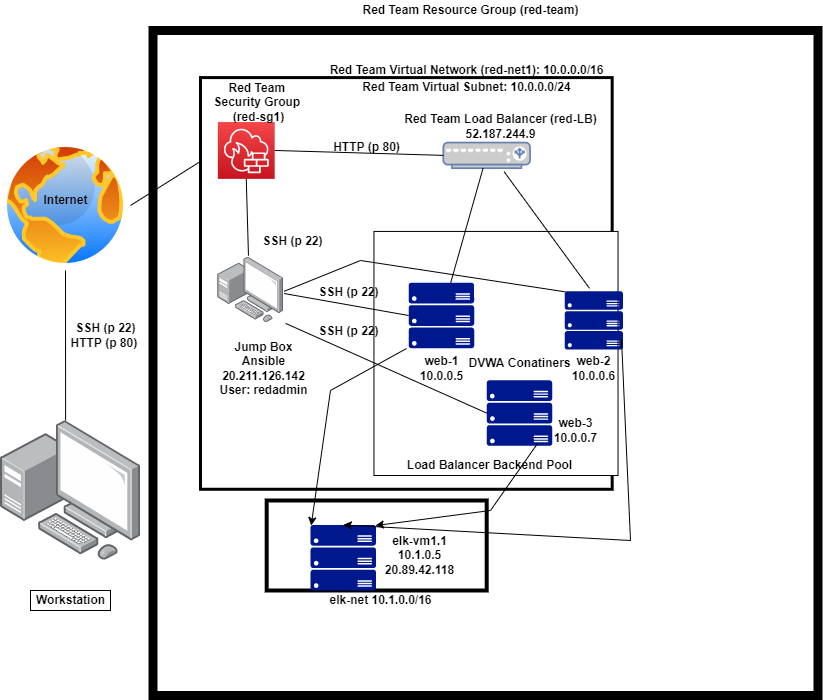

The diagram above was exported from draw.io. Its source (the exported page's mxGraphModel, read from the mxfile embedded in the PNG):
<mxGraphModel dx="2062" dy="1154" grid="1" gridSize="10" guides="1" tooltips="1" connect="1" arrows="1" fold="1" page="1" pageScale="1" pageWidth="850" pageHeight="1100" math="0" shadow="0">
  <root>
    <mxCell id="0" />
    <mxCell id="1" parent="0" />
    <mxCell id="fQWUVxRchvWhTDE87CEg-78" value="" style="rounded=0;whiteSpace=wrap;html=1;" vertex="1" parent="1">
      <mxGeometry x="270" y="560" width="220" height="90" as="geometry" />
    </mxCell>
    <mxCell id="x9J0HstfiwLUi-zDQZsw-7" value="" style="whiteSpace=wrap;html=1;aspect=fixed;strokeColor=#000000;strokeWidth=9;" parent="1" vertex="1">
      <mxGeometry x="172.5" y="80" width="665" height="665" as="geometry" />
    </mxCell>
    <mxCell id="6MpKX3LuvfxbWYNLk2vA-1" value="" style="aspect=fixed;perimeter=ellipsePerimeter;html=1;align=center;shadow=0;dashed=0;spacingTop=3;image;image=img/lib/active_directory/internet_globe.svg;" parent="1" vertex="1">
      <mxGeometry x="20" y="190" width="130" height="130" as="geometry" />
    </mxCell>
    <mxCell id="6MpKX3LuvfxbWYNLk2vA-4" value="" style="points=[];aspect=fixed;html=1;align=center;shadow=0;dashed=0;image;image=img/lib/allied_telesis/computer_and_terminals/Personal_Computer_with_Server.svg;" parent="1" vertex="1">
      <mxGeometry x="20" y="470" width="140" height="140" as="geometry" />
    </mxCell>
    <mxCell id="igYwIQcyI52XU959-zAk-1" value="" style="endArrow=none;html=1;rounded=0;exitX=1;exitY=0.5;exitDx=0;exitDy=0;entryX=0;entryY=0.5;entryDx=0;entryDy=0;entryPerimeter=0;" parent="1" source="6MpKX3LuvfxbWYNLk2vA-1" target="6MpKX3LuvfxbWYNLk2vA-2" edge="1">
      <mxGeometry width="50" height="50" relative="1" as="geometry">
        <mxPoint x="720" y="610" as="sourcePoint" />
        <mxPoint x="770" y="560" as="targetPoint" />
      </mxGeometry>
    </mxCell>
    <mxCell id="igYwIQcyI52XU959-zAk-2" value="" style="endArrow=none;html=1;rounded=0;exitX=0.465;exitY=0;exitDx=0;exitDy=0;exitPerimeter=0;entryX=0.5;entryY=1;entryDx=0;entryDy=0;" parent="1" source="6MpKX3LuvfxbWYNLk2vA-4" target="6MpKX3LuvfxbWYNLk2vA-1" edge="1">
      <mxGeometry width="50" height="50" relative="1" as="geometry">
        <mxPoint x="720" y="610" as="sourcePoint" />
        <mxPoint x="770" y="560" as="targetPoint" />
      </mxGeometry>
    </mxCell>
    <mxCell id="igYwIQcyI52XU959-zAk-9" value="" style="whiteSpace=wrap;html=1;" parent="1" vertex="1">
      <mxGeometry x="50" y="640" width="80" height="20" as="geometry" />
    </mxCell>
    <mxCell id="igYwIQcyI52XU959-zAk-7" value="&lt;b&gt;Workstation&lt;/b&gt;" style="text;html=1;resizable=0;autosize=1;align=center;verticalAlign=middle;points=[];fillColor=none;strokeColor=none;rounded=0;" parent="1" vertex="1">
      <mxGeometry x="50" y="640" width="80" height="20" as="geometry" />
    </mxCell>
    <mxCell id="igYwIQcyI52XU959-zAk-11" value="&lt;b&gt;SSH (p 22)&lt;br&gt;HTTP (p 80)&amp;nbsp;&lt;/b&gt;" style="text;html=1;resizable=0;autosize=1;align=center;verticalAlign=middle;points=[];fillColor=none;strokeColor=none;rounded=0;" parent="1" vertex="1">
      <mxGeometry x="80" y="370" width="90" height="30" as="geometry" />
    </mxCell>
    <mxCell id="igYwIQcyI52XU959-zAk-12" value="&lt;b&gt;Internet&lt;/b&gt;" style="text;html=1;resizable=0;autosize=1;align=center;verticalAlign=middle;points=[];fillColor=none;strokeColor=none;rounded=0;" parent="1" vertex="1">
      <mxGeometry x="55" y="240" width="60" height="20" as="geometry" />
    </mxCell>
    <mxCell id="x9J0HstfiwLUi-zDQZsw-8" value="&lt;b&gt;Red Team Resource Group (red-team)&lt;/b&gt;" style="text;html=1;resizable=0;autosize=1;align=center;verticalAlign=middle;points=[];fillColor=none;strokeColor=none;rounded=0;" parent="1" vertex="1">
      <mxGeometry x="375" y="50" width="230" height="20" as="geometry" />
    </mxCell>
    <mxCell id="fQWUVxRchvWhTDE87CEg-40" value="" style="group" vertex="1" connectable="0" parent="1">
      <mxGeometry x="220" y="110" width="490" height="530" as="geometry" />
    </mxCell>
    <mxCell id="fQWUVxRchvWhTDE87CEg-79" value="" style="rounded=0;whiteSpace=wrap;html=1;strokeWidth=4;" vertex="1" parent="fQWUVxRchvWhTDE87CEg-40">
      <mxGeometry x="66.19" y="440" width="220" height="90" as="geometry" />
    </mxCell>
    <mxCell id="x9J0HstfiwLUi-zDQZsw-4" value="" style="whiteSpace=wrap;html=1;aspect=fixed;strokeWidth=3;" parent="fQWUVxRchvWhTDE87CEg-40" vertex="1">
      <mxGeometry y="17.094017094017094" width="411.6655615897776" height="411.6655615897776" as="geometry" />
    </mxCell>
    <mxCell id="igYwIQcyI52XU959-zAk-19" value="" style="whiteSpace=wrap;html=1;aspect=fixed;" parent="fQWUVxRchvWhTDE87CEg-40" vertex="1">
      <mxGeometry x="173.4513274336283" y="170.94017094017096" width="244.08489050013364" height="244.08489050013364" as="geometry" />
    </mxCell>
    <mxCell id="6MpKX3LuvfxbWYNLk2vA-2" value="" style="sketch=0;points=[[0,0,0],[0.25,0,0],[0.5,0,0],[0.75,0,0],[1,0,0],[0,1,0],[0.25,1,0],[0.5,1,0],[0.75,1,0],[1,1,0],[0,0.25,0],[0,0.5,0],[0,0.75,0],[1,0.25,0],[1,0.5,0],[1,0.75,0]];outlineConnect=0;fontColor=#232F3E;gradientColor=#F54749;gradientDirection=north;fillColor=#C7131F;strokeColor=#ffffff;dashed=0;verticalLabelPosition=bottom;verticalAlign=top;align=center;html=1;fontSize=12;fontStyle=0;aspect=fixed;shape=mxgraph.aws4.resourceIcon;resIcon=mxgraph.aws4.network_firewall;" parent="fQWUVxRchvWhTDE87CEg-40" vertex="1">
      <mxGeometry x="17.345132743362832" y="61.53846153846155" width="56.83170584779231" height="56.83170584779231" as="geometry" />
    </mxCell>
    <mxCell id="igYwIQcyI52XU959-zAk-4" value="" style="sketch=0;aspect=fixed;pointerEvents=1;shadow=0;dashed=0;html=1;strokeColor=none;labelPosition=center;verticalLabelPosition=bottom;verticalAlign=top;align=center;fillColor=#00188D;shape=mxgraph.azure.server_rack" parent="fQWUVxRchvWhTDE87CEg-40" vertex="1">
      <mxGeometry x="364.24778761061947" y="230.7692307692308" width="58.28892907465877" height="58.28892907465877" as="geometry" />
    </mxCell>
    <mxCell id="igYwIQcyI52XU959-zAk-5" value="" style="sketch=0;aspect=fixed;pointerEvents=1;shadow=0;dashed=0;html=1;strokeColor=none;labelPosition=center;verticalLabelPosition=bottom;verticalAlign=top;align=center;fillColor=#00188D;shape=mxgraph.azure.server_rack" parent="fQWUVxRchvWhTDE87CEg-40" vertex="1">
      <mxGeometry x="208.14159292035401" y="222.22222222222229" width="65.5750452089911" height="65.5750452089911" as="geometry" />
    </mxCell>
    <mxCell id="igYwIQcyI52XU959-zAk-6" value="" style="points=[];aspect=fixed;html=1;align=center;shadow=0;dashed=0;image;image=img/lib/allied_telesis/computer_and_terminals/Personal_Computer_with_Server.svg;" parent="fQWUVxRchvWhTDE87CEg-40" vertex="1">
      <mxGeometry x="17.345132743362832" y="196.58119658119656" width="65.5750452089911" height="65.5750452089911" as="geometry" />
    </mxCell>
    <mxCell id="igYwIQcyI52XU959-zAk-13" value="&lt;b&gt;Red Team &lt;br&gt;Security Group&amp;nbsp;&lt;br&gt;(red-sg1)&lt;/b&gt;" style="text;html=1;resizable=0;autosize=1;align=center;verticalAlign=middle;points=[];fillColor=none;strokeColor=none;rounded=0;" parent="fQWUVxRchvWhTDE87CEg-40" vertex="1">
      <mxGeometry x="3.4690265486725664" y="17.094017094017094" width="110" height="50" as="geometry" />
    </mxCell>
    <mxCell id="igYwIQcyI52XU959-zAk-14" value="" style="fontColor=#0066CC;verticalAlign=top;verticalLabelPosition=bottom;labelPosition=center;align=center;html=1;outlineConnect=0;fillColor=#CCCCCC;strokeColor=#6881B3;gradientColor=none;gradientDirection=north;strokeWidth=2;shape=mxgraph.networks.load_balancer;" parent="fQWUVxRchvWhTDE87CEg-40" vertex="1">
      <mxGeometry x="242.83185840707964" y="82.05128205128206" width="86.72566371681415" height="25.64102564102564" as="geometry" />
    </mxCell>
    <mxCell id="igYwIQcyI52XU959-zAk-15" value="&lt;b&gt;Red Team Load Balancer (red-LB)&lt;br&gt;52.187.244.9&lt;br&gt;&lt;/b&gt;" style="text;html=1;resizable=0;autosize=1;align=center;verticalAlign=middle;points=[];fillColor=none;strokeColor=none;rounded=0;" parent="fQWUVxRchvWhTDE87CEg-40" vertex="1">
      <mxGeometry x="195.13274336283186" y="51.28205128205128" width="210" height="30" as="geometry" />
    </mxCell>
    <mxCell id="igYwIQcyI52XU959-zAk-16" value="&lt;b&gt;Jump Box&lt;br&gt;Ansible&lt;br&gt;20.211.126.142&lt;br&gt;User: redadmin&lt;br&gt;&lt;/b&gt;" style="text;html=1;resizable=0;autosize=1;align=center;verticalAlign=middle;points=[];fillColor=none;strokeColor=none;rounded=0;" parent="fQWUVxRchvWhTDE87CEg-40" vertex="1">
      <mxGeometry x="13.008849557522126" y="277.77777777777777" width="100" height="60" as="geometry" />
    </mxCell>
    <mxCell id="igYwIQcyI52XU959-zAk-17" value="&lt;b&gt;web-1&lt;br&gt;10.0.0.5&lt;br&gt;&lt;/b&gt;" style="text;html=1;resizable=0;autosize=1;align=center;verticalAlign=middle;points=[];fillColor=none;strokeColor=none;rounded=0;" parent="fQWUVxRchvWhTDE87CEg-40" vertex="1">
      <mxGeometry x="210.9304424778761" y="292.7788034188034" width="60" height="30" as="geometry" />
    </mxCell>
    <mxCell id="igYwIQcyI52XU959-zAk-18" value="&lt;b&gt;web-2&lt;br&gt;10.0.0.6&lt;br&gt;&lt;/b&gt;" style="text;html=1;resizable=0;autosize=1;align=center;verticalAlign=middle;points=[];fillColor=none;strokeColor=none;rounded=0;" parent="fQWUVxRchvWhTDE87CEg-40" vertex="1">
      <mxGeometry x="362.540353982301" y="292.7788034188034" width="60" height="30" as="geometry" />
    </mxCell>
    <mxCell id="igYwIQcyI52XU959-zAk-20" value="&lt;b&gt;Load Balancer Backend Pool&lt;/b&gt;" style="text;html=1;resizable=0;autosize=1;align=center;verticalAlign=middle;points=[];fillColor=none;strokeColor=none;rounded=0;" parent="fQWUVxRchvWhTDE87CEg-40" vertex="1">
      <mxGeometry x="198.98442477876105" y="395.0209401709402" width="180" height="20" as="geometry" />
    </mxCell>
    <mxCell id="igYwIQcyI52XU959-zAk-21" value="&lt;b&gt;DVWA Conatiners&lt;/b&gt;" style="text;html=1;resizable=0;autosize=1;align=center;verticalAlign=middle;points=[];fillColor=none;strokeColor=none;rounded=0;" parent="fQWUVxRchvWhTDE87CEg-40" vertex="1">
      <mxGeometry x="258.9821238938053" y="292.78230769230765" width="120" height="20" as="geometry" />
    </mxCell>
    <mxCell id="igYwIQcyI52XU959-zAk-28" value="&lt;b&gt;SSH (p 22)&lt;/b&gt;" style="text;html=1;resizable=0;autosize=1;align=center;verticalAlign=middle;points=[];fillColor=none;strokeColor=none;rounded=0;" parent="fQWUVxRchvWhTDE87CEg-40" vertex="1">
      <mxGeometry x="52.035398230088504" y="170.94017094017096" width="80" height="20" as="geometry" />
    </mxCell>
    <mxCell id="igYwIQcyI52XU959-zAk-29" value="&lt;b&gt;SSH (p 22)&lt;/b&gt;" style="text;html=1;resizable=0;autosize=1;align=center;verticalAlign=middle;points=[];fillColor=none;strokeColor=none;rounded=0;" parent="fQWUVxRchvWhTDE87CEg-40" vertex="1">
      <mxGeometry x="108.40707964601772" y="222.22222222222229" width="80" height="20" as="geometry" />
    </mxCell>
    <mxCell id="x9J0HstfiwLUi-zDQZsw-2" value="&lt;b&gt;HTTP (p 80)&lt;/b&gt;" style="text;html=1;resizable=0;autosize=1;align=center;verticalAlign=middle;points=[];fillColor=none;strokeColor=none;rounded=0;" parent="fQWUVxRchvWhTDE87CEg-40" vertex="1">
      <mxGeometry x="125.75221238938053" y="76.92307692307692" width="80" height="20" as="geometry" />
    </mxCell>
    <mxCell id="x9J0HstfiwLUi-zDQZsw-3" value="&lt;b&gt;SSH (p 22)&lt;/b&gt;" style="text;html=1;resizable=0;autosize=1;align=center;verticalAlign=middle;points=[];fillColor=none;strokeColor=none;rounded=0;" parent="fQWUVxRchvWhTDE87CEg-40" vertex="1">
      <mxGeometry x="108.40707964601772" y="260.6837606837607" width="80" height="20" as="geometry" />
    </mxCell>
    <mxCell id="x9J0HstfiwLUi-zDQZsw-5" value="&lt;b&gt;Red Team Virtual Network (red-net1): 10.0.0.0/16&lt;/b&gt;" style="text;html=1;resizable=0;autosize=1;align=center;verticalAlign=middle;points=[];fillColor=none;strokeColor=none;rounded=0;" parent="fQWUVxRchvWhTDE87CEg-40" vertex="1">
      <mxGeometry x="121.41592920353982" width="290" height="20" as="geometry" />
    </mxCell>
    <mxCell id="x9J0HstfiwLUi-zDQZsw-6" value="&lt;b&gt;Red Team Virtual Subnet: 10.0.0.0/24&lt;/b&gt;" style="text;html=1;resizable=0;autosize=1;align=center;verticalAlign=middle;points=[];fillColor=none;strokeColor=none;rounded=0;" parent="fQWUVxRchvWhTDE87CEg-40" vertex="1">
      <mxGeometry x="156.10619469026548" y="17.094017094017094" width="220" height="20" as="geometry" />
    </mxCell>
    <mxCell id="fQWUVxRchvWhTDE87CEg-1" value="" style="sketch=0;aspect=fixed;pointerEvents=1;shadow=0;dashed=0;html=1;strokeColor=none;labelPosition=center;verticalLabelPosition=bottom;verticalAlign=top;align=center;fillColor=#00188D;shape=mxgraph.azure.server_rack" vertex="1" parent="fQWUVxRchvWhTDE87CEg-40">
      <mxGeometry x="286.1946902654867" y="319.8168376068376" width="65.5750452089911" height="65.5750452089911" as="geometry" />
    </mxCell>
    <mxCell id="fQWUVxRchvWhTDE87CEg-3" value="&lt;b&gt;web-3&lt;br&gt;10.0.0.7&lt;/b&gt;" style="text;html=1;resizable=0;autosize=1;align=center;verticalAlign=middle;points=[];fillColor=none;strokeColor=none;rounded=0;" vertex="1" parent="fQWUVxRchvWhTDE87CEg-40">
      <mxGeometry x="345.13353982300885" y="355.3899145299146" width="60" height="30" as="geometry" />
    </mxCell>
    <mxCell id="igYwIQcyI52XU959-zAk-23" value="" style="endArrow=none;html=1;rounded=0;exitX=0.467;exitY=-0.022;exitDx=0;exitDy=0;exitPerimeter=0;entryX=0.5;entryY=1;entryDx=0;entryDy=0;entryPerimeter=0;" parent="fQWUVxRchvWhTDE87CEg-40" source="igYwIQcyI52XU959-zAk-6" target="6MpKX3LuvfxbWYNLk2vA-2" edge="1">
      <mxGeometry width="50" height="50" relative="1" as="geometry">
        <mxPoint x="624.4247787610619" y="470.08547008547004" as="sourcePoint" />
        <mxPoint x="667.7876106194692" y="427.35042735042737" as="targetPoint" />
      </mxGeometry>
    </mxCell>
    <mxCell id="igYwIQcyI52XU959-zAk-26" value="" style="endArrow=none;html=1;rounded=0;exitX=1.011;exitY=0.556;exitDx=0;exitDy=0;exitPerimeter=0;entryX=0;entryY=0.5;entryDx=0;entryDy=0;entryPerimeter=0;" parent="fQWUVxRchvWhTDE87CEg-40" source="igYwIQcyI52XU959-zAk-6" target="igYwIQcyI52XU959-zAk-5" edge="1">
      <mxGeometry width="50" height="50" relative="1" as="geometry">
        <mxPoint x="624.4247787610619" y="470.08547008547004" as="sourcePoint" />
        <mxPoint x="667.7876106194692" y="427.35042735042737" as="targetPoint" />
      </mxGeometry>
    </mxCell>
    <mxCell id="igYwIQcyI52XU959-zAk-27" value="" style="endArrow=none;html=1;rounded=0;exitX=1.011;exitY=0.522;exitDx=0;exitDy=0;exitPerimeter=0;entryX=0.01;entryY=0.01;entryDx=0;entryDy=0;entryPerimeter=0;" parent="fQWUVxRchvWhTDE87CEg-40" source="igYwIQcyI52XU959-zAk-6" target="igYwIQcyI52XU959-zAk-4" edge="1">
      <mxGeometry width="50" height="50" relative="1" as="geometry">
        <mxPoint x="624.4247787610619" y="470.08547008547004" as="sourcePoint" />
        <mxPoint x="667.7876106194692" y="427.35042735042737" as="targetPoint" />
        <Array as="points">
          <mxPoint x="160" y="200" />
        </Array>
      </mxGeometry>
    </mxCell>
    <mxCell id="igYwIQcyI52XU959-zAk-22" value="" style="endArrow=none;html=1;rounded=0;exitX=1;exitY=0.5;exitDx=0;exitDy=0;exitPerimeter=0;entryX=0;entryY=0.5;entryDx=0;entryDy=0;entryPerimeter=0;" parent="fQWUVxRchvWhTDE87CEg-40" source="6MpKX3LuvfxbWYNLk2vA-2" target="igYwIQcyI52XU959-zAk-14" edge="1">
      <mxGeometry width="50" height="50" relative="1" as="geometry">
        <mxPoint x="624.4247787610619" y="470.08547008547004" as="sourcePoint" />
        <mxPoint x="667.7876106194692" y="427.35042735042737" as="targetPoint" />
      </mxGeometry>
    </mxCell>
    <mxCell id="igYwIQcyI52XU959-zAk-24" value="" style="endArrow=none;html=1;rounded=0;" parent="fQWUVxRchvWhTDE87CEg-40" source="igYwIQcyI52XU959-zAk-5" target="igYwIQcyI52XU959-zAk-14" edge="1">
      <mxGeometry width="50" height="50" relative="1" as="geometry">
        <mxPoint x="624.4247787610619" y="470.08547008547004" as="sourcePoint" />
        <mxPoint x="667.7876106194692" y="427.35042735042737" as="targetPoint" />
      </mxGeometry>
    </mxCell>
    <mxCell id="igYwIQcyI52XU959-zAk-25" value="" style="endArrow=none;html=1;rounded=0;entryX=0.7;entryY=1.133;entryDx=0;entryDy=0;entryPerimeter=0;exitX=0.425;exitY=-0.05;exitDx=0;exitDy=0;exitPerimeter=0;" parent="fQWUVxRchvWhTDE87CEg-40" source="igYwIQcyI52XU959-zAk-4" target="igYwIQcyI52XU959-zAk-14" edge="1">
      <mxGeometry width="50" height="50" relative="1" as="geometry">
        <mxPoint x="624.4247787610619" y="470.08547008547004" as="sourcePoint" />
        <mxPoint x="667.7876106194692" y="427.35042735042737" as="targetPoint" />
      </mxGeometry>
    </mxCell>
    <mxCell id="fQWUVxRchvWhTDE87CEg-39" value="" style="endArrow=none;html=1;rounded=0;exitX=1.033;exitY=1.011;exitDx=0;exitDy=0;exitPerimeter=0;entryX=0;entryY=0.5;entryDx=0;entryDy=0;entryPerimeter=0;" edge="1" parent="fQWUVxRchvWhTDE87CEg-40" source="igYwIQcyI52XU959-zAk-6" target="fQWUVxRchvWhTDE87CEg-1">
      <mxGeometry width="50" height="50" relative="1" as="geometry">
        <mxPoint x="346.9026548672566" y="290.5982905982906" as="sourcePoint" />
        <mxPoint x="390.2654867256637" y="247.863247863248" as="targetPoint" />
      </mxGeometry>
    </mxCell>
    <mxCell id="fQWUVxRchvWhTDE87CEg-73" value="&lt;b&gt;elk-vm1.1&lt;br&gt;10.1.0.5&lt;br&gt;20.89.42.118&lt;/b&gt;" style="text;html=1;resizable=0;autosize=1;align=center;verticalAlign=middle;points=[];fillColor=none;strokeColor=none;rounded=0;" vertex="1" parent="fQWUVxRchvWhTDE87CEg-40">
      <mxGeometry x="178.98000000000002" y="470" width="80" height="50" as="geometry" />
    </mxCell>
    <mxCell id="fQWUVxRchvWhTDE87CEg-72" value="" style="sketch=0;aspect=fixed;pointerEvents=1;shadow=0;dashed=0;html=1;strokeColor=none;labelPosition=center;verticalLabelPosition=bottom;verticalAlign=top;align=center;fillColor=#00188D;shape=mxgraph.azure.server_rack" vertex="1" parent="1">
      <mxGeometry x="330.0046902654867" y="574.4268376068376" width="65.5750452089911" height="65.5750452089911" as="geometry" />
    </mxCell>
    <mxCell id="fQWUVxRchvWhTDE87CEg-74" value="" style="endArrow=classic;html=1;rounded=0;exitX=0.775;exitY=0.964;exitDx=0;exitDy=0;exitPerimeter=0;entryX=0.99;entryY=0.01;entryDx=0;entryDy=0;entryPerimeter=0;" edge="1" parent="1" source="fQWUVxRchvWhTDE87CEg-1" target="fQWUVxRchvWhTDE87CEg-72">
      <mxGeometry width="50" height="50" relative="1" as="geometry">
        <mxPoint x="720" y="590" as="sourcePoint" />
        <mxPoint x="770" y="540" as="targetPoint" />
        <Array as="points">
          <mxPoint x="510" y="560" />
        </Array>
      </mxGeometry>
    </mxCell>
    <mxCell id="fQWUVxRchvWhTDE87CEg-75" value="" style="endArrow=classic;html=1;rounded=0;exitX=0.974;exitY=0.827;exitDx=0;exitDy=0;exitPerimeter=0;entryX=0.5;entryY=0;entryDx=0;entryDy=0;entryPerimeter=0;" edge="1" parent="1" source="igYwIQcyI52XU959-zAk-4" target="fQWUVxRchvWhTDE87CEg-72">
      <mxGeometry width="50" height="50" relative="1" as="geometry">
        <mxPoint x="720" y="590" as="sourcePoint" />
        <mxPoint x="770" y="540" as="targetPoint" />
        <Array as="points">
          <mxPoint x="650" y="590" />
        </Array>
      </mxGeometry>
    </mxCell>
    <mxCell id="fQWUVxRchvWhTDE87CEg-76" value="" style="endArrow=classic;html=1;rounded=0;exitX=-0.082;exitY=-0.159;exitDx=0;exitDy=0;exitPerimeter=0;entryX=0.01;entryY=0.01;entryDx=0;entryDy=0;entryPerimeter=0;" edge="1" parent="1" source="igYwIQcyI52XU959-zAk-17" target="fQWUVxRchvWhTDE87CEg-72">
      <mxGeometry width="50" height="50" relative="1" as="geometry">
        <mxPoint x="720" y="590" as="sourcePoint" />
        <mxPoint x="770" y="540" as="targetPoint" />
        <Array as="points">
          <mxPoint x="350" y="440" />
        </Array>
      </mxGeometry>
    </mxCell>
    <mxCell id="fQWUVxRchvWhTDE87CEg-80" value="&lt;b&gt;elk-net 10.1.0.0/16&lt;/b&gt;" style="text;html=1;resizable=0;autosize=1;align=center;verticalAlign=middle;points=[];fillColor=none;strokeColor=none;rounded=0;" vertex="1" parent="1">
      <mxGeometry x="340" y="640" width="120" height="20" as="geometry" />
    </mxCell>
  </root>
</mxGraphModel>